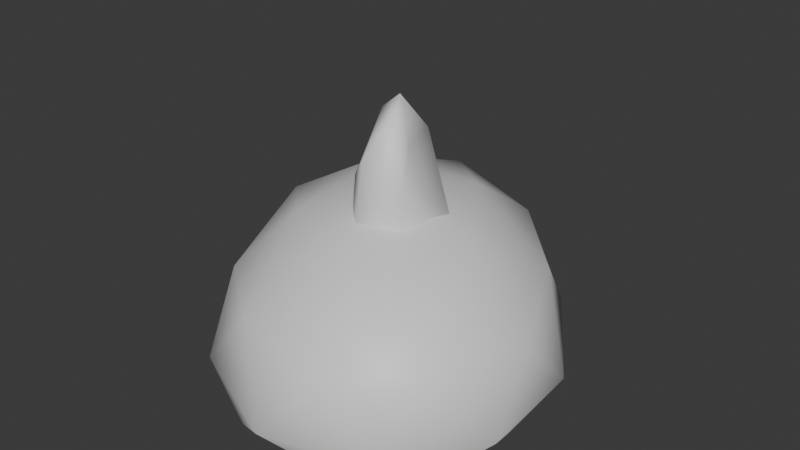 # Source: rocks.blend  (saved by Blender 4.5.87; exported with 4.5.12 LTS)
import bpy
from mathutils import Matrix  # noqa: F401  (used for matrix-valued properties, if any)

bpy.ops.wm.read_factory_settings(use_empty=True)
scene = bpy.context.scene
scene.name = 'Scene'

# ---- collections
col_collection = bpy.data.collections.new('Collection'); scene.collection.children.link(col_collection)

# ---- materials (node trees are filled in below, after node groups)
mat_rock = bpy.data.materials.new('Rock')

# ---- material node trees
mat_rock.use_nodes = True; mat_rock.node_tree.nodes.clear()
_N = mat_rock.node_tree.nodes; _L = mat_rock.node_tree.links
n0 = _N.new('ShaderNodeBsdfPrincipled'); n0.name = 'Principled BSDF'; n0.location = (-200, 100)
n1 = _N.new('ShaderNodeOutputMaterial'); n1.name = 'Material Output'; n1.location = (200, 100)
_L.new(n0.outputs[0], n1.inputs[0])
n1.is_active_output = True

# ---- world
world_world = bpy.data.worlds.new('World'); scene.world = world_world
world_world.use_nodes = True; world_world.node_tree.nodes.clear()
_N = world_world.node_tree.nodes; _L = world_world.node_tree.links
n0 = _N.new('ShaderNodeOutputWorld'); n0.name = 'World Output'; n0.location = (300, 300)
n1 = _N.new('ShaderNodeBackground'); n1.name = 'Background'; n1.location = (10, 300)
n1.inputs[0].default_value = (0.05088, 0.05088, 0.05088, 1.0)
_L.new(n1.outputs[0], n0.inputs[0])
n0.is_active_output = True
world_world.color = (0.05088, 0.05088, 0.05088)
world_world.sun_shadow_jitter_overblur = 0.0

# ---- meshes
me_icosphere = bpy.data.meshes.new('Icosphere')
me_icosphere.from_pydata([(0.7183, -0.7778, -0.05759), (-0.3189, -1.058, -0.05759), (-1.106, 0.1429, -0.05759), (-0.5809, 1.191, -0.05759), (0.6176, 0.4489, -0.05759), (0.2906, -1.103, 0.5059), (-0.8217, -0.6025, 0.5228), (-1.027, 0.8664, 0.6148), (0.07038, 0.9935, 0.5452), (0.8716, -0.2076, 0.5034), (-0.09658, -0.07682, 1.02), (0.2558, -1.057, -0.05759), (0.8069, -0.203, -0.05759), (-0.8048, -0.5768, -0.05759), (-0.9801, 0.8116, -0.05759), (0.05674, 0.9386, -0.05759), (0.9494, -0.5568, 0.1454), (0.8948, 0.1459, 0.1285), (-0.0004114, -1.248, 0.1458), (0.6055, -1.073, 0.1295), (-1.109, -0.2693, 0.2926), (-0.6482, -0.9721, 0.1803), (-0.9503, 1.268, 0.233), (-1.241, 0.6206, 0.2715), (0.432, 0.8488, 0.125), (-0.2895, 1.312, 0.1837), (0.6983, -0.7478, 0.5824), (-0.2877, -1.012, 0.5809), (-1.05, 0.1296, 0.6777), (-0.5523, 1.121, 0.6547), (0.591, 0.4232, 0.5714), (0.1407, -0.703, 0.8782), (0.4775, -0.1631, 0.877), (-0.522, -0.3858, 0.8789), (-0.6248, 0.4386, 0.8978), (0.007446, 0.5398, 0.8707)], [], [(0, 12, 16), (1, 11, 18), (2, 13, 20), (3, 14, 22), (4, 15, 24), (0, 16, 19), (1, 18, 21), (2, 20, 23), (3, 22, 25), (4, 24, 17), (5, 26, 31), (6, 27, 33), (7, 28, 34), (8, 29, 35), (9, 30, 32), (32, 35, 10), (32, 30, 35), (30, 8, 35), (35, 34, 10), (35, 29, 34), (29, 7, 34), (34, 33, 10), (34, 28, 33), (28, 6, 33), (33, 31, 10), (33, 27, 31), (27, 5, 31), (31, 32, 10), (31, 26, 32), (26, 9, 32), (17, 30, 9), (17, 24, 30), (24, 8, 30), (25, 29, 8), (25, 22, 29), (22, 7, 29), (23, 28, 7), (23, 20, 28), (20, 6, 28), (21, 27, 6), (21, 18, 27), (18, 5, 27), (19, 26, 5), (19, 16, 26), (16, 9, 26), (24, 25, 8), (24, 15, 25), (15, 3, 25), (22, 23, 7), (22, 14, 23), (14, 2, 23), (20, 21, 6), (20, 13, 21), (13, 1, 21), (18, 19, 5), (18, 11, 19), (11, 0, 19), (16, 17, 9), (16, 12, 17), (12, 4, 17)])
me_icosphere.polygons.foreach_set('use_smooth', [True] * 60)
_uv = me_icosphere.uv_layers.new(name='UVMap')
_uv.uv.foreach_set('vector', [0.2021, 0.3198, 0.4267, 0.3198, 0.2885, 0.3991, 0.4241, 0.3198, 0.6487, 0.3198, 0.5486, 0.3992, 0.5618, 0.3198, 0.2806, 0.3198, 0.4008, 0.4566, 0.3217, 0.9715, 0.1658, 0.8231, 0.1774, 1.002, 0.79, 0.6814, 0.5709, 0.8727, 0.7175, 0.8376, 0.2021, 0.3198, 0.2885, 0.3991, 0.0867, 0.3929, 0.4241, 0.3198, 0.5486, 0.3992, 0.2954, 0.4127, 0.5618, 0.3198, 0.4008, 0.4566, 0.7485, 0.4484, 0.3217, 0.3198, 0.1774, 0.4333, 0.4356, 0.4141, 0.6814, 0.3198, 0.8376, 0.3911, 0.563, 0.3925, 0.6623, 0.07516, 0.8216, 0.2138, 0.6037, 0.2314, 0.2277, 0.2706, 0.4363, 0.1106, 0.3448, 0.3553, 0.1473, 0.8445, 0.1384, 0.5566, 0.3046, 0.6774, 0.5762, 0.8942, 0.3329, 0.9439, 0.5516, 0.7169, 0.8893, 0.4249, 0.7796, 0.6714, 0.7353, 0.4423, 0.7353, 0.4423, 0.5516, 0.7169, 0.511, 0.476, 0.7353, 0.4423, 0.7796, 0.6714, 0.5516, 0.7169, 0.7796, 0.6714, 0.5762, 0.8942, 0.5516, 0.7169, 0.5516, 0.7169, 0.3046, 0.6774, 0.511, 0.476, 0.5516, 0.7169, 0.3329, 0.9439, 0.3046, 0.6774, 0.3329, 0.9439, 0.1473, 0.8445, 0.3046, 0.6774, 0.3046, 0.6774, 0.3448, 0.3553, 0.511, 0.476, 0.3046, 0.6774, 0.1384, 0.5566, 0.3448, 0.3553, 0.1384, 0.5566, 0.2277, 0.2706, 0.3448, 0.3553, 0.3448, 0.3553, 0.6037, 0.2314, 0.511, 0.476, 0.3448, 0.3553, 0.4363, 0.1106, 0.6037, 0.2314, 0.4363, 0.1106, 0.6623, 0.07516, 0.6037, 0.2314, 0.6037, 0.2314, 0.7353, 0.4423, 0.511, 0.476, 0.6037, 0.2314, 0.8216, 0.2138, 0.7353, 0.4423, 0.8216, 0.2138, 0.8893, 0.4249, 0.7353, 0.4423, 0.563, 0.3925, 0.6714, 0.5655, 0.4249, 0.539, 0.563, 0.3925, 0.8376, 0.3911, 0.6714, 0.5655, 0.8376, 0.3911, 0.8942, 0.5553, 0.6714, 0.5655, 0.4356, 0.4141, 0.3329, 0.5981, 0.5762, 0.5553, 0.4356, 0.4141, 0.1774, 0.4333, 0.3329, 0.5981, 0.1774, 0.4333, 0.1473, 0.5825, 0.3329, 0.5981, 0.7485, 0.4484, 0.5566, 0.6071, 0.8445, 0.5825, 0.7485, 0.4484, 0.4008, 0.4566, 0.5566, 0.6071, 0.4008, 0.4566, 0.2706, 0.5466, 0.5566, 0.6071, 0.2954, 0.4127, 0.4363, 0.5692, 0.2277, 0.5466, 0.2954, 0.4127, 0.5486, 0.3992, 0.4363, 0.5692, 0.5486, 0.3992, 0.6623, 0.5399, 0.4363, 0.5692, 0.7853, 0.3929, 0.8216, 0.5698, 0.6623, 0.5399, 0.0867, 0.3929, 0.2885, 0.3991, 0.2138, 0.5698, 0.2885, 0.3991, 0.4249, 0.539, 0.2138, 0.5698, 0.7175, 0.3911, 0.4356, 0.4141, 0.5762, 0.5553, 0.7175, 0.3911, 0.5709, 0.3198, 0.4356, 0.4141, 0.5709, 0.3198, 0.3217, 0.3198, 0.4356, 0.4141, 1.002, 0.4333, 0.7485, 0.4484, 0.8445, 0.5825, 1.002, 0.4333, 0.8231, 0.3198, 0.7485, 0.4484, 0.8231, 0.3198, 0.5618, 0.3198, 0.7485, 0.4484, 0.4008, 0.4566, 0.1262, 0.4127, 0.2706, 0.5466, 0.4008, 0.4566, 0.2806, 0.3198, 0.1262, 0.4127, 0.2343, 0.2806, 0.4241, 0.09254, 0.2954, 0.1262, 0.5486, 0.3992, 0.7853, 0.3929, 0.6623, 0.5399, 0.5486, 0.3992, 0.6487, 0.3198, 0.7853, 0.3929, 0.6487, 0.0931, 0.8294, 0.2021, 0.7853, 0.0867, 0.2885, 0.3991, 0.563, 0.3925, 0.4249, 0.539, 0.2885, 0.3991, 0.4267, 0.3198, 0.563, 0.3925, 0.864, 0.4267, 0.79, 0.6814, 0.8983, 0.563])
me_icosphere.materials.append(mat_rock)
me_icosphere.update()
me_icosphere_001 = bpy.data.meshes.new('Icosphere.001')
me_icosphere_001.from_pydata([(0.1653, -0.2926, -0.02135), (-0.2401, -0.471, -0.02135), (-0.5785, 0.06863, -0.02135), (-0.2472, 0.6023, -0.02135), (0.401, 0.334, -0.02135), (-0.04904, -0.4382, 0.132), (-0.4804, -0.2558, 0.1366), (-0.4997, 0.4263, 0.1616), (0.2288, 0.6134, 0.1427), (0.3596, 0.06051, 0.1313), (-0.1269, 0.06276, 0.2718), (-0.01099, -0.449, -0.02135), (0.3367, -0.009058, -0.02135), (-0.4424, -0.2618, -0.02135), (-0.4991, 0.3892, -0.02135), (0.1724, 0.5555, -0.02135), (0.2901, -0.1627, 0.0339), (0.4628, 0.1965, 0.02929), (-0.1198, -0.5427, 0.034), (0.1009, -0.4272, 0.02956), (-0.5799, -0.1216, 0.07394), (-0.3928, -0.4309, 0.04341), (-0.4631, 0.6125, 0.05772), (-0.6376, 0.2908, 0.06821), (0.3979, 0.5453, 0.02835), (-0.03018, 0.7039, 0.04433), (0.1105, -0.2238, 0.1528), (-0.304, -0.4034, 0.1524), (-0.5513, 0.06318, 0.1788), (-0.1631, 0.6092, 0.1725), (0.4086, 0.3859, 0.1498), (-0.1589, -0.2098, 0.2333), (0.132, 0.1151, 0.233), (-0.3905, -0.1251, 0.2335), (-0.2824, 0.2497, 0.2387), (0.04839, 0.3938, 0.2313)], [], [(0, 12, 16), (1, 11, 18), (2, 13, 20), (3, 14, 22), (4, 15, 24), (0, 16, 19), (1, 18, 21), (2, 20, 23), (3, 22, 25), (4, 24, 17), (5, 26, 31), (6, 27, 33), (7, 28, 34), (8, 29, 35), (9, 30, 32), (32, 35, 10), (32, 30, 35), (30, 8, 35), (35, 34, 10), (35, 29, 34), (29, 7, 34), (34, 33, 10), (34, 28, 33), (28, 6, 33), (33, 31, 10), (33, 27, 31), (27, 5, 31), (31, 32, 10), (31, 26, 32), (26, 9, 32), (17, 30, 9), (17, 24, 30), (24, 8, 30), (25, 29, 8), (25, 22, 29), (22, 7, 29), (23, 28, 7), (23, 20, 28), (20, 6, 28), (21, 27, 6), (21, 18, 27), (18, 5, 27), (19, 26, 5), (19, 16, 26), (16, 9, 26), (24, 25, 8), (24, 15, 25), (15, 3, 25), (22, 23, 7), (22, 14, 23), (14, 2, 23), (20, 21, 6), (20, 13, 21), (13, 1, 21), (18, 19, 5), (18, 11, 19), (11, 0, 19), (16, 17, 9), (16, 12, 17), (12, 4, 17)])
me_icosphere_001.polygons.foreach_set('use_smooth', [True] * 60)
_uv = me_icosphere_001.uv_layers.new(name='UVMap')
_uv.uv.foreach_set('vector', [0.3578, 0.451, 0.4686, 0.451, 0.4085, 0.4725, 0.4461, 0.2881, 0.5357, 0.2967, 0.4931, 0.26, 0.4989, 0.451, 0.3698, 0.451, 0.4246, 0.4882, 0.4434, 0.7074, 0.3449, 0.6242, 0.359, 0.7114, 0.6966, 0.6026, 0.6073, 0.6891, 0.6954, 0.6852, 0.3578, 0.451, 0.4085, 0.4725, 0.3052, 0.4708, 0.4461, 0.451, 0.4931, 0.4726, 0.3865, 0.4763, 0.4989, 0.451, 0.4246, 0.4882, 0.5857, 0.4859, 0.4434, 0.451, 0.359, 0.4818, 0.5282, 0.4766, 0.6026, 0.451, 0.6852, 0.4704, 0.5489, 0.4707, 0.5208, 0.3009, 0.5831, 0.3846, 0.4778, 0.3901, 0.3522, 0.3722, 0.4212, 0.3145, 0.3874, 0.4232, 0.3447, 0.6387, 0.3245, 0.4968, 0.4296, 0.5697, 0.6293, 0.7118, 0.4762, 0.7101, 0.5589, 0.626, 0.6804, 0.4957, 0.6996, 0.6229, 0.5915, 0.5171, 0.5915, 0.5171, 0.5589, 0.626, 0.4904, 0.4966, 0.5915, 0.5171, 0.6996, 0.6229, 0.5589, 0.626, 0.6996, 0.6229, 0.6293, 0.7118, 0.5589, 0.626, 0.5589, 0.626, 0.4296, 0.5697, 0.4904, 0.4966, 0.5589, 0.626, 0.4762, 0.7101, 0.4296, 0.5697, 0.4762, 0.7101, 0.3447, 0.6387, 0.4296, 0.5697, 0.4296, 0.5697, 0.3874, 0.4232, 0.4904, 0.4966, 0.4296, 0.5697, 0.3245, 0.4968, 0.3874, 0.4232, 0.3245, 0.4968, 0.3522, 0.3722, 0.3874, 0.4232, 0.3874, 0.4232, 0.4778, 0.3901, 0.4904, 0.4966, 0.3874, 0.4232, 0.4212, 0.3145, 0.4778, 0.3901, 0.4212, 0.3145, 0.5208, 0.3009, 0.4778, 0.3901, 0.4778, 0.3901, 0.5915, 0.5171, 0.4904, 0.4966, 0.4778, 0.3901, 0.5831, 0.3846, 0.5915, 0.5171, 0.5831, 0.3846, 0.6804, 0.4957, 0.5915, 0.5171, 0.5489, 0.4707, 0.6229, 0.5178, 0.4957, 0.5106, 0.5489, 0.4707, 0.6852, 0.4704, 0.6229, 0.5178, 0.6852, 0.4704, 0.7118, 0.5151, 0.6229, 0.5178, 0.5282, 0.4766, 0.4762, 0.5267, 0.6293, 0.5151, 0.5282, 0.4766, 0.359, 0.4818, 0.4762, 0.5267, 0.359, 0.7114, 0.3447, 0.6387, 0.4762, 0.7101, 0.2908, 0.5857, 0.3245, 0.4968, 0.3447, 0.6387, 0.5857, 0.4859, 0.4246, 0.4882, 0.4968, 0.5291, 0.4246, 0.4882, 0.3722, 0.5127, 0.4968, 0.5291, 0.3865, 0.3037, 0.4212, 0.3145, 0.3522, 0.3722, 0.3865, 0.4763, 0.4931, 0.4726, 0.4212, 0.5188, 0.4931, 0.26, 0.5208, 0.3009, 0.4212, 0.3145, 0.5794, 0.3052, 0.5831, 0.3846, 0.5208, 0.3009, 0.5794, 0.3052, 0.6533, 0.4085, 0.5831, 0.3846, 0.6533, 0.4085, 0.6804, 0.4957, 0.5831, 0.3846, 0.6954, 0.4704, 0.5282, 0.4766, 0.6293, 0.5151, 0.6954, 0.6852, 0.6073, 0.6891, 0.5282, 0.7471, 0.6073, 0.6891, 0.4434, 0.7074, 0.5282, 0.7471, 0.7114, 0.4818, 0.5857, 0.4859, 0.6387, 0.5224, 0.7114, 0.4818, 0.6242, 0.451, 0.5857, 0.4859, 0.3449, 0.6242, 0.3139, 0.4989, 0.2908, 0.5857, 0.4246, 0.4882, 0.3037, 0.4763, 0.3722, 0.5127, 0.4246, 0.4882, 0.3698, 0.451, 0.3037, 0.4763, 0.3671, 0.3698, 0.4461, 0.2881, 0.3865, 0.3037, 0.4931, 0.4726, 0.5794, 0.4708, 0.5208, 0.5109, 0.4931, 0.4726, 0.5357, 0.451, 0.5794, 0.4708, 0.5357, 0.2967, 0.6045, 0.3578, 0.5794, 0.3052, 0.4085, 0.4725, 0.5489, 0.4707, 0.4957, 0.5106, 0.4085, 0.4725, 0.4686, 0.451, 0.5489, 0.4707, 0.6715, 0.4686, 0.6966, 0.6026, 0.7208, 0.5489])
me_icosphere_001.materials.append(mat_rock)
me_icosphere_001.update()
me_icosphere_002 = bpy.data.meshes.new('Icosphere.002')
me_icosphere_002.from_pydata([(0.1813, -0.266, -0.02064), (-0.04818, -0.5296, -0.02064), (-0.42, -0.0006341, -0.02064), (-0.09303, 0.5296, -0.02064), (0.3681, 0.201, -0.02064), (0.07468, -0.4055, 0.3004), (-0.2129, -0.4187, 0.31), (-0.216, 0.3447, 0.3588), (0.15, 0.4214, 0.3223), (0.3356, -0.01514, 0.2995), (0.007777, 6.488e-05, 0.5854), (0.1254, -0.3803, -0.02064), (0.3357, -0.03733, -0.02064), (-0.2421, -0.4075, -0.02064), (-0.3205, 0.3207, -0.02064), (0.1437, 0.428, -0.02064), (0.2612, -0.1644, 0.09607), (0.4441, 0.08946, 0.08585), (0.1365, -0.4883, 0.09743), (0.1897, -0.3356, 0.08964), (-0.3203, -0.265, 0.178), (-0.09583, -0.5686, 0.1192), (-0.1822, 0.5271, 0.1482), (-0.3539, 0.2091, 0.1688), (0.3191, 0.3534, 0.08217), (-0.02387, 0.6032, 0.1197), (0.1101, -0.2329, 0.3418), (-0.07361, -0.5035, 0.3416), (-0.3035, -0.03073, 0.393), (-0.1052, 0.5148, 0.3821), (0.3298, 0.1939, 0.3364), (-0.1543, -0.2649, 0.5043), (0.1498, 0.0513, 0.5027), (-0.2757, -0.2322, 0.5044), (-0.002119, 0.1676, 0.5127), (0.09196, 0.2838, 0.5003)], [], [(0, 12, 16), (1, 11, 18), (2, 13, 20), (3, 14, 22), (4, 15, 24), (0, 16, 19), (1, 18, 21), (2, 20, 23), (3, 22, 25), (4, 24, 17), (5, 26, 31), (6, 27, 33), (7, 28, 34), (8, 29, 35), (9, 30, 32), (32, 35, 10), (32, 30, 35), (30, 8, 35), (35, 34, 10), (35, 29, 34), (29, 7, 34), (34, 33, 10), (34, 28, 33), (28, 6, 33), (33, 31, 10), (33, 27, 31), (27, 5, 31), (31, 32, 10), (31, 26, 32), (26, 9, 32), (17, 30, 9), (17, 24, 30), (24, 8, 30), (25, 29, 8), (25, 22, 29), (22, 7, 29), (23, 28, 7), (23, 20, 28), (20, 6, 28), (21, 27, 6), (21, 18, 27), (18, 5, 27), (19, 26, 5), (19, 16, 26), (16, 9, 26), (24, 25, 8), (24, 15, 25), (15, 3, 25), (22, 23, 7), (22, 14, 23), (14, 2, 23), (20, 21, 6), (20, 13, 21), (13, 1, 21), (18, 19, 5), (18, 11, 19), (11, 0, 19), (16, 17, 9), (16, 12, 17), (12, 4, 17)])
me_icosphere_002.polygons.foreach_set('use_smooth', [True] * 60)
_uv = me_icosphere_002.uv_layers.new(name='UVMap')
_uv.uv.foreach_set('vector', [0.399, 0.398, 0.4883, 0.398, 0.4387, 0.4436, 0.4776, 0.398, 0.5455, 0.398, 0.5498, 0.4441, 0.5027, 0.398, 0.3437, 0.398, 0.3994, 0.4756, 0.4601, 0.398, 0.3712, 0.398, 0.4253, 0.4639, 0.5815, 0.398, 0.6702, 0.398, 0.641, 0.4381, 0.399, 0.398, 0.4387, 0.4436, 0.3718, 0.4411, 0.4776, 0.398, 0.5498, 0.4441, 0.459, 0.4526, 0.5027, 0.398, 0.3994, 0.4756, 0.5846, 0.472, 0.4601, 0.398, 0.4253, 0.4639, 0.4871, 0.4528, 0.5815, 0.398, 0.641, 0.4381, 0.5379, 0.4396, 0.5256, 0.3445, 0.5395, 0.4119, 0.4361, 0.3994, 0.4133, 0.5272, 0.4677, 0.5395, 0.3887, 0.6031, 0.412, 0.6376, 0.3779, 0.4909, 0.4956, 0.5684, 0.5551, 0.532, 0.4553, 0.5553, 0.5324, 0.6015, 0.497, 0.523, 0.5787, 0.5375, 0.523, 0.6024, 0.555, 0.523, 0.5324, 0.6138, 0.4995, 0.5029, 0.555, 0.523, 0.6253, 0.5787, 0.5324, 0.6138, 0.5787, 0.5375, 0.6676, 0.532, 0.6138, 0.6015, 0.5324, 0.6138, 0.4956, 0.5684, 0.4995, 0.5029, 0.5324, 0.6138, 0.4553, 0.7041, 0.4956, 0.5684, 0.4553, 0.7041, 0.412, 0.6376, 0.4956, 0.5684, 0.4956, 0.5684, 0.3887, 0.4122, 0.4995, 0.5029, 0.4956, 0.5684, 0.3779, 0.4909, 0.3887, 0.4122, 0.4909, 0.5596, 0.3393, 0.5272, 0.4122, 0.6031, 0.3887, 0.4122, 0.4361, 0.3994, 0.4995, 0.5029, 0.3887, 0.4122, 0.4677, 0.3062, 0.4361, 0.3994, 0.4677, 0.3062, 0.5256, 0.3445, 0.4361, 0.3994, 0.4361, 0.3994, 0.555, 0.523, 0.4995, 0.5029, 0.4361, 0.3994, 0.5395, 0.4119, 0.555, 0.523, 0.5395, 0.4119, 0.6276, 0.497, 0.555, 0.523, 0.5379, 0.4396, 0.5787, 0.5375, 0.497, 0.523, 0.5379, 0.4396, 0.641, 0.4381, 0.5787, 0.5375, 0.641, 0.4381, 0.6676, 0.532, 0.5787, 0.5375, 0.4871, 0.4528, 0.4553, 0.5553, 0.5551, 0.532, 0.4871, 0.4528, 0.4253, 0.4639, 0.4553, 0.5553, 0.7089, 0.4639, 0.6376, 0.5462, 0.7041, 0.5553, 0.5846, 0.472, 0.4909, 0.5596, 0.6376, 0.5462, 0.5846, 0.472, 0.3994, 0.4756, 0.4909, 0.5596, 0.3994, 0.4756, 0.3393, 0.5272, 0.4909, 0.5596, 0.459, 0.4526, 0.4677, 0.5395, 0.4133, 0.5272, 0.459, 0.4526, 0.5498, 0.4441, 0.4677, 0.5395, 0.5498, 0.4441, 0.5256, 0.5234, 0.4677, 0.5395, 0.3718, 0.4411, 0.4119, 0.5396, 0.3445, 0.5234, 0.3718, 0.4411, 0.4387, 0.4436, 0.4119, 0.5396, 0.4387, 0.4436, 0.497, 0.523, 0.4119, 0.5396, 0.6211, 0.4381, 0.4871, 0.4528, 0.5551, 0.532, 0.6211, 0.4381, 0.5526, 0.398, 0.4871, 0.4528, 0.5526, 0.398, 0.4601, 0.398, 0.4871, 0.4528, 0.7089, 0.4639, 0.5846, 0.472, 0.6376, 0.5462, 0.7089, 0.4639, 0.6282, 0.398, 0.5846, 0.472, 0.6282, 0.398, 0.5027, 0.398, 0.5846, 0.472, 0.3994, 0.4756, 0.2808, 0.4526, 0.3393, 0.5272, 0.3994, 0.4756, 0.3437, 0.398, 0.2808, 0.4526, 0.4018, 0.398, 0.4776, 0.398, 0.459, 0.4526, 0.3121, 0.4441, 0.3718, 0.4411, 0.3445, 0.5234, 0.3121, 0.4441, 0.3543, 0.398, 0.3718, 0.4411, 0.3543, 0.398, 0.399, 0.398, 0.3718, 0.4411, 0.4387, 0.4436, 0.5379, 0.4396, 0.497, 0.523, 0.4387, 0.4436, 0.4883, 0.398, 0.5379, 0.4396, 0.4883, 0.398, 0.5815, 0.398, 0.5379, 0.4396])
me_icosphere_002.materials.append(mat_rock)
me_icosphere_002.update()
me_icosphere_003 = bpy.data.meshes.new('Icosphere.003')
me_icosphere_003.from_pydata([(0.3192, -0.3048, -0.05141), (-0.0924, -0.4859, -0.07696), (-0.3843, -0.114, -0.05671), (-0.02552, 0.4507, -0.08837), (0.3935, 0.0359, -0.02078), (0.08493, -0.4564, 0.3866), (-0.3351, -0.315, 0.6609), (-0.2791, 0.1622, 0.6918), (0.3663, 0.2933, 0.3299), (0.2756, -0.1538, 0.4719), (-0.0009979, -0.04007, 1.018), (0.1464, -0.4614, -0.08681), (0.3712, -0.1189, -0.02129), (-0.3045, -0.3036, -0.02815), (-0.2913, 0.1879, -0.07089), (0.3091, 0.3473, -0.05437), (0.3639, -0.2223, 0.1014), (0.3976, -0.07836, 0.09726), (0.01415, -0.5569, 0.1107), (0.2348, -0.4396, 0.0552), (-0.4096, -0.2448, 0.4482), (-0.2588, -0.4509, 0.2838), (-0.2418, 0.3623, 0.2826), (-0.417, 0.03335, 0.3534), (0.4608, 0.1408, 0.04902), (0.1833, 0.55, 0.07569), (0.2268, -0.2649, 0.5092), (-0.1701, -0.4291, 0.6239), (-0.3623, -0.1169, 0.7831), (0.03431, 0.4811, 0.4754), (0.3738, -0.0006453, 0.453), (-0.02481, -0.2388, 0.8355), (0.1289, -0.03434, 0.894), (-0.2425, -0.1964, 0.953), (-0.1057, 0.06221, 0.9618), (0.1375, 0.2393, 0.7455)], [], [(0, 12, 16), (1, 11, 18), (2, 13, 20), (3, 14, 22), (4, 15, 24), (0, 16, 19), (1, 18, 21), (2, 20, 23), (3, 22, 25), (4, 24, 17), (5, 26, 31), (6, 27, 33), (7, 28, 34), (8, 29, 35), (9, 30, 32), (32, 35, 10), (32, 30, 35), (30, 8, 35), (35, 34, 10), (35, 29, 34), (29, 7, 34), (34, 33, 10), (34, 28, 33), (28, 6, 33), (33, 31, 10), (33, 27, 31), (27, 5, 31), (31, 32, 10), (31, 26, 32), (26, 9, 32), (17, 30, 9), (17, 24, 30), (24, 8, 30), (25, 29, 8), (25, 22, 29), (22, 7, 29), (23, 28, 7), (23, 20, 28), (20, 6, 28), (21, 27, 6), (21, 18, 27), (18, 5, 27), (19, 26, 5), (19, 16, 26), (16, 9, 26), (24, 25, 8), (24, 15, 25), (15, 3, 25), (22, 23, 7), (22, 14, 23), (14, 2, 23), (20, 21, 6), (20, 13, 21), (13, 1, 21), (18, 19, 5), (18, 11, 19), (11, 0, 19), (16, 17, 9), (16, 12, 17), (12, 4, 17)])
me_icosphere_003.polygons.foreach_set('use_smooth', [True] * 60)
_uv = me_icosphere_003.uv_layers.new(name='UVMap')
_uv.uv.foreach_set('vector', [0.4097, 0.3265, 0.4824, 0.3383, 0.442, 0.3862, 0.4556, 0.3165, 0.5489, 0.3127, 0.4972, 0.3898, 0.4843, 0.3244, 0.4102, 0.3356, 0.4332, 0.5217, 0.7049, 0.3121, 0.6022, 0.3189, 0.6704, 0.457, 0.6454, 0.5429, 0.6125, 0.6645, 0.6717, 0.5838, 0.4097, 0.3265, 0.442, 0.3862, 0.3571, 0.3681, 0.4556, 0.3165, 0.4972, 0.3898, 0.3906, 0.4575, 0.4843, 0.3244, 0.4332, 0.5217, 0.5419, 0.4846, 0.4817, 0.3121, 0.3972, 0.457, 0.5633, 0.3762, 0.5429, 0.3385, 0.5838, 0.3657, 0.4982, 0.3846, 0.5249, 0.4976, 0.5803, 0.5456, 0.482, 0.673, 0.3608, 0.6048, 0.4253, 0.5904, 0.397, 0.7189, 0.5922, 0.6169, 0.4831, 0.6525, 0.5531, 0.7223, 0.6348, 0.4755, 0.5051, 0.5323, 0.5454, 0.6378, 0.4687, 0.531, 0.5286, 0.5236, 0.5154, 0.6959, 0.5421, 0.5154, 0.5454, 0.6223, 0.4913, 0.5132, 0.5154, 0.6959, 0.5286, 0.5236, 0.6223, 0.6378, 0.5286, 0.5236, 0.6434, 0.4755, 0.6223, 0.6378, 0.5454, 0.6223, 0.4504, 0.5531, 0.4913, 0.5132, 0.5454, 0.6378, 0.5051, 0.5323, 0.4504, 0.7223, 0.5051, 0.5323, 0.3827, 0.6169, 0.4504, 0.7223, 0.4504, 0.5531, 0.397, 0.4521, 0.4913, 0.5132, 0.5531, 0.7223, 0.4831, 0.6525, 0.4521, 0.7189, 0.4831, 0.6525, 0.4057, 0.6048, 0.4521, 0.7189, 0.397, 0.4521, 0.482, 0.4355, 0.4913, 0.5132, 0.397, 0.7189, 0.4253, 0.5904, 0.482, 0.673, 0.4253, 0.5904, 0.5249, 0.4976, 0.482, 0.673, 0.482, 0.673, 0.5421, 0.6959, 0.4913, 0.7443, 0.4355, 0.673, 0.4253, 0.5456, 0.5154, 0.6959, 0.4253, 0.5456, 0.4687, 0.531, 0.5154, 0.6959, 0.4982, 0.3846, 0.5286, 0.5236, 0.4687, 0.531, 0.4982, 0.3846, 0.5838, 0.3657, 0.5286, 0.5236, 0.5838, 0.3657, 0.6434, 0.4755, 0.5286, 0.5236, 0.5633, 0.3762, 0.5051, 0.5323, 0.6348, 0.4755, 0.5633, 0.3762, 0.3972, 0.457, 0.5051, 0.5323, 0.3972, 0.457, 0.3827, 0.6169, 0.5051, 0.5323, 0.5419, 0.4846, 0.4831, 0.6525, 0.5922, 0.6169, 0.5419, 0.4846, 0.4332, 0.5217, 0.4831, 0.6525, 0.4332, 0.5217, 0.4057, 0.6048, 0.4831, 0.6525, 0.3906, 0.4575, 0.4253, 0.5904, 0.3608, 0.6048, 0.3906, 0.4575, 0.4972, 0.3898, 0.4253, 0.5904, 0.4972, 0.3898, 0.5249, 0.4976, 0.4253, 0.5904, 0.3571, 0.3681, 0.4253, 0.5456, 0.3505, 0.4976, 0.3571, 0.3681, 0.442, 0.3862, 0.4253, 0.5456, 0.442, 0.3862, 0.4687, 0.531, 0.4253, 0.5456, 0.5838, 0.3657, 0.7437, 0.3762, 0.6434, 0.4755, 0.5838, 0.3657, 0.6645, 0.3253, 0.7437, 0.3762, 0.6125, 0.6645, 0.4817, 0.7049, 0.5633, 0.7437, 0.6704, 0.457, 0.5419, 0.4846, 0.5922, 0.6169, 0.6704, 0.457, 0.6022, 0.3189, 0.5419, 0.4846, 0.6022, 0.3189, 0.4843, 0.3244, 0.5419, 0.4846, 0.4332, 0.5217, 0.3527, 0.4575, 0.4057, 0.6048, 0.4332, 0.5217, 0.4102, 0.3356, 0.3527, 0.4575, 0.3727, 0.3356, 0.4556, 0.3165, 0.3906, 0.4575, 0.4972, 0.3898, 0.5834, 0.3681, 0.5249, 0.4976, 0.4972, 0.3898, 0.5489, 0.3127, 0.5834, 0.3681, 0.3486, 0.3127, 0.4097, 0.3265, 0.3571, 0.3681, 0.442, 0.3862, 0.4982, 0.3846, 0.4687, 0.531, 0.442, 0.3862, 0.4824, 0.3383, 0.4982, 0.3846, 0.4824, 0.3383, 0.5429, 0.3385, 0.4982, 0.3846])
me_icosphere_003.materials.append(mat_rock)
me_icosphere_003.update()
me_icosphere_004 = bpy.data.meshes.new('Icosphere.004')
me_icosphere_004.from_pydata([(0.2435, 0.1074, -0.05878), (0.2518, -0.2866, -0.05485), (-0.02469, -0.4146, -0.08015), (-0.3503, -0.008801, -0.07204), (0.00799, 0.2336, -0.09371), (0.229, -0.09623, 0.7366), (0.04214, -0.3572, 1.05), (-0.2084, -0.2591, 1.143), (-0.09848, 0.2119, 0.6521), (0.1354, 0.114, 0.8134), (0.01222, -0.1572, 1.613), (0.2873, -0.05037, -0.07414), (0.1354, 0.1675, -0.06703), (0.08373, -0.3473, -0.06489), (-0.2339, -0.247, -0.08188), (-0.1588, 0.1373, -0.114), (0.2043, 0.1121, 0.2424), (0.1511, 0.188, 0.2779), (0.2769, -0.1256, 0.303), (0.2661, 0.0008599, 0.2137), (0.03338, -0.3844, 0.7943), (0.1239, -0.3093, 0.4879), (-0.3199, -0.2035, 0.5643), (-0.1416, -0.3874, 0.6195), (0.05847, 0.2172, 0.2091), (-0.3184, 0.1178, 0.2462), (0.1926, 0.05218, 0.8788), (0.1403, -0.2808, 1.081), (-0.06216, -0.365, 1.298), (-0.282, -0.01024, 0.8157), (0.06899, 0.1918, 0.7927), (0.07895, -0.1651, 1.347), (0.05366, 0.0198, 1.389), (0.06608, -0.2439, 1.552), (-0.1002, -0.1618, 1.519), (-0.1295, 0.07504, 1.235)], [], [(0, 12, 16), (1, 11, 18), (2, 13, 20), (3, 14, 22), (4, 15, 24), (0, 16, 19), (1, 18, 21), (2, 20, 23), (3, 22, 25), (4, 24, 17), (5, 26, 31), (6, 27, 33), (7, 28, 34), (8, 29, 35), (9, 30, 32), (32, 35, 10), (32, 30, 35), (30, 8, 35), (35, 34, 10), (35, 29, 34), (29, 7, 34), (34, 33, 10), (34, 28, 33), (28, 6, 33), (33, 31, 10), (33, 27, 31), (27, 5, 31), (31, 32, 10), (31, 26, 32), (26, 9, 32), (17, 30, 9), (17, 24, 30), (24, 8, 30), (25, 29, 8), (25, 22, 29), (22, 7, 29), (23, 28, 7), (23, 20, 28), (20, 6, 28), (21, 27, 6), (21, 18, 27), (18, 5, 27), (19, 26, 5), (19, 16, 26), (16, 9, 26), (24, 25, 8), (24, 15, 25), (15, 3, 25), (22, 23, 7), (22, 14, 23), (14, 2, 23), (20, 21, 6), (20, 13, 21), (13, 1, 21), (18, 19, 5), (18, 11, 19), (11, 0, 19), (16, 17, 9), (16, 12, 17), (12, 4, 17)])
me_icosphere_004.polygons.foreach_set('use_smooth', [True] * 60)
_uv = me_icosphere_004.uv_layers.new(name='UVMap')
_uv.uv.foreach_set('vector', [0.5877, 0.2101, 0.5454, 0.2069, 0.5724, 0.3278, 0.4202, 0.2117, 0.5125, 0.2041, 0.4831, 0.3515, 0.4829, 0.2018, 0.5252, 0.2078, 0.5056, 0.5434, 0.5287, 0.205, 0.4357, 0.2011, 0.4527, 0.4536, 0.4956, 0.1965, 0.4305, 0.1886, 0.5154, 0.3148, 0.5741, 0.2101, 0.5759, 0.3278, 0.5325, 0.3166, 0.4202, 0.2117, 0.4831, 0.3515, 0.4113, 0.4237, 0.4829, 0.2018, 0.5056, 0.5434, 0.4372, 0.4751, 0.5287, 0.205, 0.4527, 0.4536, 0.5782, 0.3293, 0.4956, 0.1965, 0.5154, 0.3148, 0.5515, 0.3417, 0.4946, 0.5209, 0.5526, 0.5765, 0.4677, 0.7594, 0.509, 0.6432, 0.5473, 0.6555, 0.5183, 0.8396, 0.4309, 0.6799, 0.3896, 0.7402, 0.4689, 0.8267, 0.615, 0.4879, 0.5282, 0.5518, 0.5615, 0.7157, 0.5767, 0.5509, 0.6071, 0.5428, 0.5399, 0.7757, 0.5135, 0.7757, 0.4419, 0.7157, 0.4973, 0.8634, 0.5135, 0.7757, 0.5195, 0.5428, 0.4419, 0.7157, 0.5195, 0.5428, 0.454, 0.4879, 0.4419, 0.7157, 0.4419, 0.7157, 0.4534, 0.8267, 0.4973, 0.8634, 0.5615, 0.7157, 0.5282, 0.5518, 0.4689, 0.8267, 0.5282, 0.5518, 0.4309, 0.6799, 0.4689, 0.8267, 0.4534, 0.8267, 0.5183, 0.8396, 0.4973, 0.8634, 0.4534, 0.8267, 0.4682, 0.7402, 0.5183, 0.8396, 0.4682, 0.7402, 0.509, 0.6432, 0.5183, 0.8396, 0.4369, 0.8396, 0.4677, 0.7594, 0.4707, 0.8634, 0.4369, 0.8396, 0.4225, 0.6555, 0.4677, 0.7594, 0.4225, 0.6555, 0.4946, 0.5209, 0.4677, 0.7594, 0.4677, 0.7594, 0.5399, 0.7757, 0.4707, 0.8634, 0.4677, 0.7594, 0.5526, 0.5765, 0.5399, 0.7757, 0.5677, 0.5765, 0.5454, 0.5509, 0.5135, 0.7757, 0.6056, 0.3417, 0.6071, 0.5428, 0.5767, 0.5509, 0.5515, 0.3417, 0.5154, 0.3148, 0.5195, 0.5428, 0.5154, 0.3148, 0.454, 0.4879, 0.5195, 0.5428, 0.3681, 0.3293, 0.3823, 0.5518, 0.454, 0.4879, 0.5782, 0.3293, 0.4527, 0.4536, 0.5282, 0.5518, 0.4527, 0.4536, 0.4309, 0.6799, 0.5282, 0.5518, 0.4372, 0.4751, 0.4682, 0.7402, 0.4111, 0.6799, 0.4372, 0.4751, 0.5056, 0.5434, 0.4682, 0.7402, 0.5056, 0.5434, 0.509, 0.6432, 0.4682, 0.7402, 0.5409, 0.4237, 0.5473, 0.6555, 0.509, 0.6432, 0.4113, 0.4237, 0.4831, 0.3515, 0.4225, 0.6555, 0.4831, 0.3515, 0.4946, 0.5209, 0.4225, 0.6555, 0.5325, 0.3166, 0.5526, 0.5765, 0.4946, 0.5209, 0.5325, 0.3166, 0.5759, 0.3278, 0.5526, 0.5765, 0.5724, 0.3278, 0.5454, 0.5509, 0.5677, 0.5765, 0.5154, 0.3148, 0.3681, 0.3293, 0.454, 0.4879, 0.5154, 0.3148, 0.4305, 0.1886, 0.3681, 0.3293, 0.4305, 0.1886, 0.3557, 0.205, 0.3681, 0.3293, 0.4527, 0.4536, 0.3808, 0.4751, 0.4309, 0.6799, 0.4527, 0.4536, 0.4357, 0.2011, 0.3808, 0.4751, 0.4011, 0.2011, 0.4829, 0.2018, 0.4372, 0.4751, 0.382, 0.5434, 0.4113, 0.4237, 0.3926, 0.6432, 0.5056, 0.5434, 0.5252, 0.2078, 0.5409, 0.4237, 0.5252, 0.2078, 0.5909, 0.2117, 0.5409, 0.4237, 0.4831, 0.3515, 0.5325, 0.3166, 0.4946, 0.5209, 0.4831, 0.3515, 0.5125, 0.2041, 0.5325, 0.3166, 0.5125, 0.2041, 0.5741, 0.2101, 0.5325, 0.3166, 0.5759, 0.3278, 0.6056, 0.3417, 0.5767, 0.5509, 0.5759, 0.3278, 0.5976, 0.2069, 0.6056, 0.3417, 0.5454, 0.2069, 0.4956, 0.1965, 0.5515, 0.3417])
me_icosphere_004.materials.append(mat_rock)
me_icosphere_004.update()

# ---- objects
ob_p_000 = bpy.data.objects.new('p.000', me_icosphere)
ob_p_001 = bpy.data.objects.new('p.001', me_icosphere_001)
ob_p_002 = bpy.data.objects.new('p.002', me_icosphere_002)
ob_p_003 = bpy.data.objects.new('p.003', me_icosphere_003)
ob_p_004 = bpy.data.objects.new('p.004', me_icosphere_004)

# ---- transforms, parenting, visibility, modifiers, constraints
ob_p_000.location = (0.0, 0.0, 0.0)
ob_p_001.location = (0.0, 0.0, 0.0)
ob_p_002.location = (0.0, 0.0, 0.0)
ob_p_003.location = (0.0, 0.0, 0.0)
ob_p_004.location = (0.0, 0.0, 0.0)

# ---- collection membership
col_collection.objects.link(ob_p_000)
col_collection.objects.link(ob_p_001)
col_collection.objects.link(ob_p_002)
col_collection.objects.link(ob_p_003)
col_collection.objects.link(ob_p_004)

# ---- scene / render settings (as saved in the file)
scene.frame_start = 1; scene.frame_end = 250; scene.frame_set(1)
scene.render.engine = 'BLENDER_EEVEE_NEXT'
bpy.context.view_layer.update()

# ---- added for rendering (the .blend has no active camera and no usable light): camera, sun
cam_auto = bpy.data.cameras.new('AutoCamera')
cam_auto.lens = 50.0
cam_auto.sensor_width = 36.0
cam_auto.clip_end = 1000.0
ob_auto_camera = bpy.data.objects.new('AutoCamera', cam_auto)
scene.collection.objects.link(ob_auto_camera)
ob_auto_camera.location = (3.35681, -4.17095, 3.55146)
ob_auto_camera.rotation_euler = (1.09748, -7.21219e-08, 0.694738)
scene.camera = ob_auto_camera
light_auto_sun = bpy.data.lights.new('AutoSun', 'SUN')
light_auto_sun.energy = 3.0
light_auto_sun.angle = 0.0523599
ob_auto_sun = bpy.data.objects.new('AutoSun', light_auto_sun)
scene.collection.objects.link(ob_auto_sun)
ob_auto_sun.rotation_euler = (0.872665, 0.174533, 0.523599)
bpy.context.view_layer.update()
